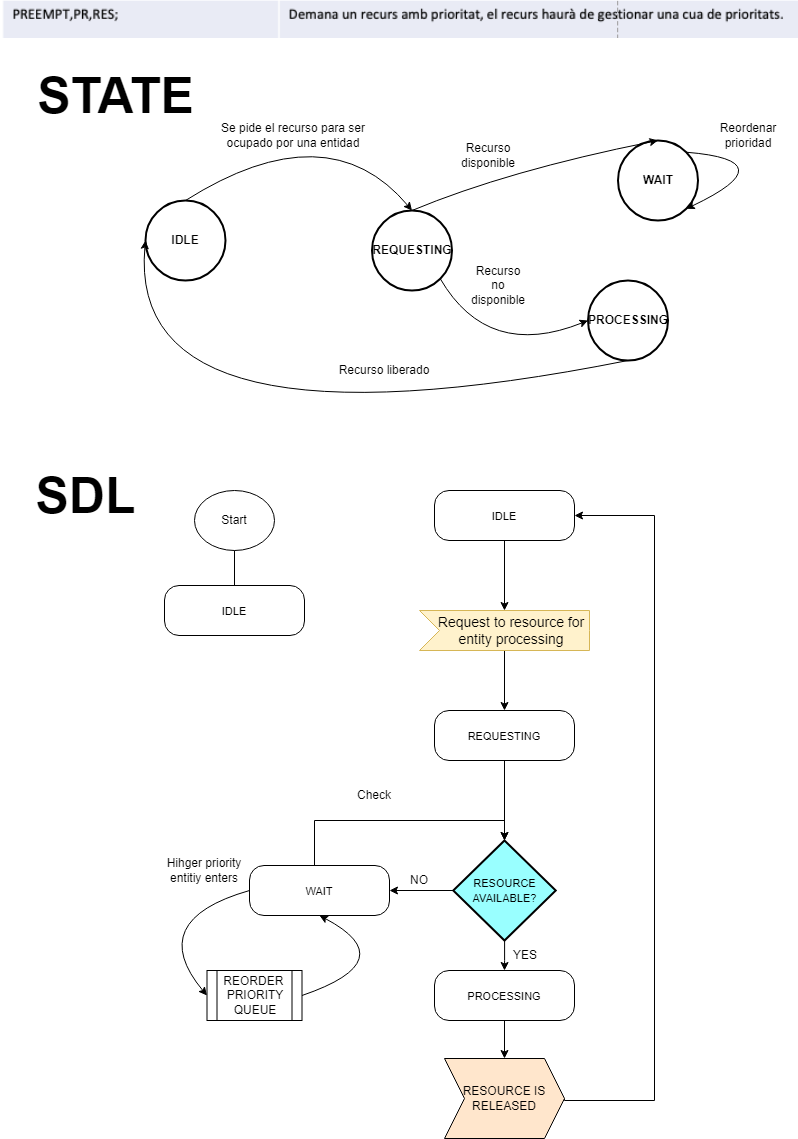

The diagram above was exported from draw.io. Its source (the exported page's mxGraphModel, read from the mxfile embedded in the PNG):
<mxGraphModel dx="2074" dy="-117" grid="1" gridSize="10" guides="1" tooltips="1" connect="1" arrows="1" fold="1" page="1" pageScale="1" pageWidth="827" pageHeight="1169" math="0" shadow="0">
  <root>
    <mxCell id="0" />
    <mxCell id="1" parent="0" />
    <mxCell id="ybCQb5P8fn-LhklbKWr3-1" value="" style="shape=image;verticalLabelPosition=bottom;labelBackgroundColor=default;verticalAlign=top;aspect=fixed;imageAspect=0;image=data:image/png,(base64 omitted: 17704 chars);" parent="1" vertex="1">
      <mxGeometry x="15" y="1200" width="798" height="38" as="geometry" />
    </mxCell>
    <mxCell id="ybCQb5P8fn-LhklbKWr3-2" value="&lt;b&gt;&lt;font style=&quot;font-size: 50px;&quot;&gt;STATE&lt;/font&gt;&lt;/b&gt;" style="text;html=1;align=center;verticalAlign=middle;resizable=0;points=[];autosize=1;strokeColor=none;fillColor=none;" parent="1" vertex="1">
      <mxGeometry x="40" y="1260" width="180" height="70" as="geometry" />
    </mxCell>
    <mxCell id="ybCQb5P8fn-LhklbKWr3-3" value="&lt;b&gt;&lt;font style=&quot;font-size: 50px;&quot;&gt;SDL&lt;/font&gt;&lt;/b&gt;" style="text;html=1;align=center;verticalAlign=middle;resizable=0;points=[];autosize=1;strokeColor=none;fillColor=none;rotation=0;" parent="1" vertex="1">
      <mxGeometry x="40" y="1660" width="120" height="70" as="geometry" />
    </mxCell>
    <mxCell id="ybCQb5P8fn-LhklbKWr3-4" value="&lt;b&gt;IDLE&lt;br&gt;&lt;/b&gt;" style="ellipse;whiteSpace=wrap;html=1;aspect=fixed;strokeWidth=2;" parent="1" vertex="1">
      <mxGeometry x="160" y="1400" width="80" height="80" as="geometry" />
    </mxCell>
    <mxCell id="ybCQb5P8fn-LhklbKWr3-5" value="&lt;b&gt;REQUESTING&lt;br&gt;&lt;/b&gt;" style="ellipse;whiteSpace=wrap;html=1;aspect=fixed;strokeWidth=2;" parent="1" vertex="1">
      <mxGeometry x="386.5" y="1410" width="80" height="80" as="geometry" />
    </mxCell>
    <mxCell id="ybCQb5P8fn-LhklbKWr3-6" value="" style="curved=1;endArrow=classic;html=1;rounded=0;exitX=0.5;exitY=0;exitDx=0;exitDy=0;entryX=0.5;entryY=0;entryDx=0;entryDy=0;" parent="1" source="ybCQb5P8fn-LhklbKWr3-4" target="ybCQb5P8fn-LhklbKWr3-5" edge="1">
      <mxGeometry width="50" height="50" relative="1" as="geometry">
        <mxPoint x="402.5" y="1410" as="sourcePoint" />
        <mxPoint x="452.5" y="1360" as="targetPoint" />
        <Array as="points">
          <mxPoint x="342.5" y="1310" />
        </Array>
      </mxGeometry>
    </mxCell>
    <mxCell id="ybCQb5P8fn-LhklbKWr3-8" value="Se pide el recurso para ser ocupado por una entidad" style="text;html=1;strokeColor=none;fillColor=none;align=center;verticalAlign=middle;whiteSpace=wrap;rounded=0;" parent="1" vertex="1">
      <mxGeometry x="232.5" y="1310" width="150" height="50" as="geometry" />
    </mxCell>
    <mxCell id="ybCQb5P8fn-LhklbKWr3-9" value="Recurso liberado" style="text;html=1;strokeColor=none;fillColor=none;align=center;verticalAlign=middle;whiteSpace=wrap;rounded=0;" parent="1" vertex="1">
      <mxGeometry x="315" y="1550" width="167.5" height="40" as="geometry" />
    </mxCell>
    <mxCell id="ybCQb5P8fn-LhklbKWr3-10" value="&lt;br&gt;IDLE" style="html=1;align=center;verticalAlign=top;rounded=1;absoluteArcSize=1;arcSize=29;whiteSpace=wrap;fontFamily=Helvetica;fontSize=11;fontColor=default;" parent="1" vertex="1">
      <mxGeometry x="179" y="1785" width="140" height="50" as="geometry" />
    </mxCell>
    <mxCell id="ybCQb5P8fn-LhklbKWr3-11" value="Start" style="ellipse;whiteSpace=wrap;html=1;" parent="1" vertex="1">
      <mxGeometry x="209" y="1690" width="80" height="60" as="geometry" />
    </mxCell>
    <mxCell id="ybCQb5P8fn-LhklbKWr3-12" value="&lt;br&gt;IDLE" style="html=1;align=center;verticalAlign=top;rounded=1;absoluteArcSize=1;arcSize=29;whiteSpace=wrap;fontFamily=Helvetica;fontSize=11;fontColor=default;" parent="1" vertex="1">
      <mxGeometry x="449" y="1690" width="140" height="50" as="geometry" />
    </mxCell>
    <mxCell id="ybCQb5P8fn-LhklbKWr3-13" value="" style="endArrow=none;html=1;rounded=0;exitX=0.5;exitY=0;exitDx=0;exitDy=0;entryX=0.5;entryY=1;entryDx=0;entryDy=0;" parent="1" source="ybCQb5P8fn-LhklbKWr3-10" target="ybCQb5P8fn-LhklbKWr3-11" edge="1">
      <mxGeometry width="50" height="50" relative="1" as="geometry">
        <mxPoint x="243.5" y="1836" as="sourcePoint" />
        <mxPoint x="243.5" y="1770" as="targetPoint" />
      </mxGeometry>
    </mxCell>
    <mxCell id="ybCQb5P8fn-LhklbKWr3-14" value="&lt;br&gt;REQUESTING" style="html=1;align=center;verticalAlign=top;rounded=1;absoluteArcSize=1;arcSize=29;whiteSpace=wrap;fontFamily=Helvetica;fontSize=11;fontColor=default;" parent="1" vertex="1">
      <mxGeometry x="449" y="1910" width="140" height="50" as="geometry" />
    </mxCell>
    <mxCell id="ybCQb5P8fn-LhklbKWr3-16" value="&lt;br&gt;WAIT" style="html=1;align=center;verticalAlign=top;rounded=1;absoluteArcSize=1;arcSize=29;whiteSpace=wrap;fontFamily=Helvetica;fontSize=11;fontColor=default;" parent="1" vertex="1">
      <mxGeometry x="264" y="2065" width="140" height="50" as="geometry" />
    </mxCell>
    <mxCell id="ybCQb5P8fn-LhklbKWr3-18" value="&lt;b&gt;WAIT&lt;br&gt;&lt;/b&gt;" style="ellipse;whiteSpace=wrap;html=1;aspect=fixed;strokeWidth=2;" parent="1" vertex="1">
      <mxGeometry x="632.5" y="1340" width="80" height="80" as="geometry" />
    </mxCell>
    <mxCell id="ybCQb5P8fn-LhklbKWr3-19" value="" style="curved=1;endArrow=classic;html=1;rounded=0;exitX=0.5;exitY=0;exitDx=0;exitDy=0;entryX=0.5;entryY=0;entryDx=0;entryDy=0;" parent="1" source="ybCQb5P8fn-LhklbKWr3-5" target="ybCQb5P8fn-LhklbKWr3-18" edge="1">
      <mxGeometry width="50" height="50" relative="1" as="geometry">
        <mxPoint x="462.5" y="1330" as="sourcePoint" />
        <mxPoint x="662.5" y="1330" as="targetPoint" />
        <Array as="points">
          <mxPoint x="522.5" y="1370" />
        </Array>
      </mxGeometry>
    </mxCell>
    <mxCell id="-CD3wgxRRqdaj2U9QOeo-3" style="edgeStyle=orthogonalEdgeStyle;rounded=0;orthogonalLoop=1;jettySize=auto;html=1;entryX=0.5;entryY=0;entryDx=0;entryDy=0;" parent="1" source="-CD3wgxRRqdaj2U9QOeo-1" target="ybCQb5P8fn-LhklbKWr3-14" edge="1">
      <mxGeometry relative="1" as="geometry" />
    </mxCell>
    <mxCell id="-CD3wgxRRqdaj2U9QOeo-1" value="Request to resource for&lt;br&gt;entity processing" style="html=1;shape=mxgraph.infographic.ribbonSimple;notch1=20;notch2=0;align=center;verticalAlign=middle;fontSize=14;fontStyle=0;fillColor=#fff2cc;flipH=0;spacingRight=0;spacingLeft=14;whiteSpace=wrap;fontFamily=Helvetica;strokeColor=#d6b656;" parent="1" vertex="1">
      <mxGeometry x="434" y="1810" width="170" height="40" as="geometry" />
    </mxCell>
    <mxCell id="-CD3wgxRRqdaj2U9QOeo-2" style="edgeStyle=orthogonalEdgeStyle;rounded=0;orthogonalLoop=1;jettySize=auto;html=1;entryX=0;entryY=0;entryDx=85;entryDy=0;entryPerimeter=0;" parent="1" source="ybCQb5P8fn-LhklbKWr3-12" target="-CD3wgxRRqdaj2U9QOeo-1" edge="1">
      <mxGeometry relative="1" as="geometry" />
    </mxCell>
    <mxCell id="cqOARr9M3aL-jF8AmLOa-2" style="edgeStyle=orthogonalEdgeStyle;rounded=0;orthogonalLoop=1;jettySize=auto;html=1;entryX=1;entryY=0.5;entryDx=0;entryDy=0;" parent="1" source="Xl4RDccMBFuQZh7D03da-1" target="ybCQb5P8fn-LhklbKWr3-16" edge="1">
      <mxGeometry relative="1" as="geometry" />
    </mxCell>
    <mxCell id="lhQj1O6VqRmkqsEyYJDl-3" style="edgeStyle=orthogonalEdgeStyle;rounded=0;orthogonalLoop=1;jettySize=auto;html=1;entryX=0.5;entryY=0;entryDx=0;entryDy=0;" parent="1" source="Xl4RDccMBFuQZh7D03da-1" target="cqOARr9M3aL-jF8AmLOa-8" edge="1">
      <mxGeometry relative="1" as="geometry" />
    </mxCell>
    <mxCell id="Xl4RDccMBFuQZh7D03da-1" value="&lt;font style=&quot;font-size: 11px;&quot;&gt;RESOURCE &lt;br&gt;AVAILABLE?&lt;/font&gt;" style="strokeWidth=2;html=1;shape=mxgraph.flowchart.decision;whiteSpace=wrap;fillColor=#99FFFF;" parent="1" vertex="1">
      <mxGeometry x="467.75" y="2040" width="102.5" height="100" as="geometry" />
    </mxCell>
    <mxCell id="4sbCVlQehEC6TGMlfHiP-1" style="edgeStyle=orthogonalEdgeStyle;rounded=0;orthogonalLoop=1;jettySize=auto;html=1;entryX=0.5;entryY=0;entryDx=0;entryDy=0;entryPerimeter=0;" parent="1" source="ybCQb5P8fn-LhklbKWr3-14" target="Xl4RDccMBFuQZh7D03da-1" edge="1">
      <mxGeometry relative="1" as="geometry" />
    </mxCell>
    <mxCell id="cqOARr9M3aL-jF8AmLOa-3" value="YES" style="text;html=1;strokeColor=none;fillColor=none;align=center;verticalAlign=middle;whiteSpace=wrap;rounded=0;" parent="1" vertex="1">
      <mxGeometry x="510.25" y="2140" width="60" height="30" as="geometry" />
    </mxCell>
    <mxCell id="cqOARr9M3aL-jF8AmLOa-5" value="NO" style="text;html=1;strokeColor=none;fillColor=none;align=center;verticalAlign=middle;whiteSpace=wrap;rounded=0;" parent="1" vertex="1">
      <mxGeometry x="404" y="2065" width="60" height="30" as="geometry" />
    </mxCell>
    <mxCell id="nPjNtHoJCDb7bgjH9gfv-3" style="edgeStyle=orthogonalEdgeStyle;rounded=0;orthogonalLoop=1;jettySize=auto;html=1;entryX=0.5;entryY=0;entryDx=0;entryDy=0;" edge="1" parent="1" source="cqOARr9M3aL-jF8AmLOa-8" target="nPjNtHoJCDb7bgjH9gfv-2">
      <mxGeometry relative="1" as="geometry" />
    </mxCell>
    <mxCell id="cqOARr9M3aL-jF8AmLOa-8" value="&lt;br&gt;PROCESSING" style="html=1;align=center;verticalAlign=top;rounded=1;absoluteArcSize=1;arcSize=29;whiteSpace=wrap;fontFamily=Helvetica;fontSize=11;fontColor=default;" parent="1" vertex="1">
      <mxGeometry x="449" y="2170" width="140" height="50" as="geometry" />
    </mxCell>
    <mxCell id="lhQj1O6VqRmkqsEyYJDl-7" style="edgeStyle=orthogonalEdgeStyle;rounded=0;orthogonalLoop=1;jettySize=auto;html=1;entryX=1;entryY=0.5;entryDx=0;entryDy=0;exitX=1;exitY=0.5;exitDx=0;exitDy=0;" parent="1" source="nPjNtHoJCDb7bgjH9gfv-2" target="ybCQb5P8fn-LhklbKWr3-12" edge="1">
      <mxGeometry relative="1" as="geometry">
        <mxPoint x="604" y="2300" as="sourcePoint" />
        <Array as="points">
          <mxPoint x="579" y="2300" />
          <mxPoint x="669" y="2300" />
          <mxPoint x="669" y="1715" />
        </Array>
      </mxGeometry>
    </mxCell>
    <mxCell id="lhQj1O6VqRmkqsEyYJDl-8" value="" style="curved=1;endArrow=classic;html=1;rounded=0;exitX=0;exitY=0.5;exitDx=0;exitDy=0;entryX=0;entryY=0.5;entryDx=0;entryDy=0;" parent="1" source="ybCQb5P8fn-LhklbKWr3-16" target="lhQj1O6VqRmkqsEyYJDl-13" edge="1">
      <mxGeometry width="50" height="50" relative="1" as="geometry">
        <mxPoint x="549" y="2050" as="sourcePoint" />
        <mxPoint x="599" y="2000" as="targetPoint" />
        <Array as="points">
          <mxPoint x="159" y="2120" />
        </Array>
      </mxGeometry>
    </mxCell>
    <mxCell id="lhQj1O6VqRmkqsEyYJDl-9" value="Hihger priority entitiy enters" style="text;html=1;strokeColor=none;fillColor=none;align=center;verticalAlign=middle;whiteSpace=wrap;rounded=0;" parent="1" vertex="1">
      <mxGeometry x="179" y="2045" width="80" height="50" as="geometry" />
    </mxCell>
    <mxCell id="lhQj1O6VqRmkqsEyYJDl-11" style="edgeStyle=orthogonalEdgeStyle;rounded=0;orthogonalLoop=1;jettySize=auto;html=1;entryX=0.5;entryY=0;entryDx=0;entryDy=0;entryPerimeter=0;" parent="1" source="ybCQb5P8fn-LhklbKWr3-16" target="Xl4RDccMBFuQZh7D03da-1" edge="1">
      <mxGeometry relative="1" as="geometry">
        <Array as="points">
          <mxPoint x="329" y="2020" />
          <mxPoint x="519" y="2020" />
        </Array>
      </mxGeometry>
    </mxCell>
    <mxCell id="lhQj1O6VqRmkqsEyYJDl-12" value="Check" style="text;html=1;strokeColor=none;fillColor=none;align=center;verticalAlign=middle;whiteSpace=wrap;rounded=0;" parent="1" vertex="1">
      <mxGeometry x="359" y="1980" width="60" height="30" as="geometry" />
    </mxCell>
    <mxCell id="lhQj1O6VqRmkqsEyYJDl-13" value="REORDER&amp;nbsp;&lt;br&gt;PRIORITY QUEUE" style="shape=process;whiteSpace=wrap;html=1;backgroundOutline=1;" parent="1" vertex="1">
      <mxGeometry x="221.5" y="2170" width="95" height="50" as="geometry" />
    </mxCell>
    <mxCell id="lhQj1O6VqRmkqsEyYJDl-14" value="" style="curved=1;endArrow=classic;html=1;rounded=0;exitX=1;exitY=0.5;exitDx=0;exitDy=0;entryX=0.5;entryY=1;entryDx=0;entryDy=0;" parent="1" source="lhQj1O6VqRmkqsEyYJDl-13" target="ybCQb5P8fn-LhklbKWr3-16" edge="1">
      <mxGeometry width="50" height="50" relative="1" as="geometry">
        <mxPoint x="549" y="2050" as="sourcePoint" />
        <mxPoint x="599" y="2000" as="targetPoint" />
        <Array as="points">
          <mxPoint x="419" y="2160" />
        </Array>
      </mxGeometry>
    </mxCell>
    <mxCell id="UcKoky4fRzMcOxgnDKLq-1" value="&lt;b&gt;PROCESSING&lt;br&gt;&lt;/b&gt;" style="ellipse;whiteSpace=wrap;html=1;aspect=fixed;strokeWidth=2;" parent="1" vertex="1">
      <mxGeometry x="602.5" y="1480" width="80" height="80" as="geometry" />
    </mxCell>
    <mxCell id="UcKoky4fRzMcOxgnDKLq-2" value="" style="curved=1;endArrow=classic;html=1;rounded=0;exitX=1;exitY=1;exitDx=0;exitDy=0;entryX=0;entryY=0.5;entryDx=0;entryDy=0;" parent="1" source="ybCQb5P8fn-LhklbKWr3-5" target="UcKoky4fRzMcOxgnDKLq-1" edge="1">
      <mxGeometry width="50" height="50" relative="1" as="geometry">
        <mxPoint x="412.5" y="1660" as="sourcePoint" />
        <mxPoint x="462.5" y="1610" as="targetPoint" />
        <Array as="points">
          <mxPoint x="502.5" y="1560" />
        </Array>
      </mxGeometry>
    </mxCell>
    <mxCell id="UcKoky4fRzMcOxgnDKLq-3" value="" style="curved=1;endArrow=classic;html=1;rounded=0;exitX=1;exitY=0;exitDx=0;exitDy=0;entryX=1;entryY=1;entryDx=0;entryDy=0;" parent="1" source="ybCQb5P8fn-LhklbKWr3-18" target="ybCQb5P8fn-LhklbKWr3-18" edge="1">
      <mxGeometry width="50" height="50" relative="1" as="geometry">
        <mxPoint x="463.5" y="1420" as="sourcePoint" />
        <mxPoint x="652.5" y="1330" as="targetPoint" />
        <Array as="points">
          <mxPoint x="802.5" y="1360" />
        </Array>
      </mxGeometry>
    </mxCell>
    <mxCell id="UcKoky4fRzMcOxgnDKLq-4" value="" style="curved=1;endArrow=classic;html=1;rounded=0;exitX=0.5;exitY=1;exitDx=0;exitDy=0;entryX=0;entryY=0.5;entryDx=0;entryDy=0;" parent="1" source="UcKoky4fRzMcOxgnDKLq-1" target="ybCQb5P8fn-LhklbKWr3-4" edge="1">
      <mxGeometry width="50" height="50" relative="1" as="geometry">
        <mxPoint x="400" y="1570" as="sourcePoint" />
        <mxPoint x="450" y="1520" as="targetPoint" />
        <Array as="points">
          <mxPoint x="140" y="1660" />
        </Array>
      </mxGeometry>
    </mxCell>
    <mxCell id="UcKoky4fRzMcOxgnDKLq-5" value="Recurso disponible" style="text;html=1;strokeColor=none;fillColor=none;align=center;verticalAlign=middle;whiteSpace=wrap;rounded=0;" parent="1" vertex="1">
      <mxGeometry x="472.5" y="1340" width="60" height="30" as="geometry" />
    </mxCell>
    <mxCell id="UcKoky4fRzMcOxgnDKLq-6" value="Recurso no disponible" style="text;html=1;strokeColor=none;fillColor=none;align=center;verticalAlign=middle;whiteSpace=wrap;rounded=0;" parent="1" vertex="1">
      <mxGeometry x="482.5" y="1470" width="60" height="30" as="geometry" />
    </mxCell>
    <mxCell id="UcKoky4fRzMcOxgnDKLq-10" value="Reordenar prioridad" style="text;html=1;strokeColor=none;fillColor=none;align=center;verticalAlign=middle;whiteSpace=wrap;rounded=0;" parent="1" vertex="1">
      <mxGeometry x="722.5" y="1310" width="80" height="50" as="geometry" />
    </mxCell>
    <mxCell id="nPjNtHoJCDb7bgjH9gfv-2" value="RESOURCE IS RELEASED" style="shape=step;perimeter=stepPerimeter;whiteSpace=wrap;html=1;fixedSize=1;fillColor=#FFE6CC;" vertex="1" parent="1">
      <mxGeometry x="459" y="2258" width="120" height="80" as="geometry" />
    </mxCell>
  </root>
</mxGraphModel>